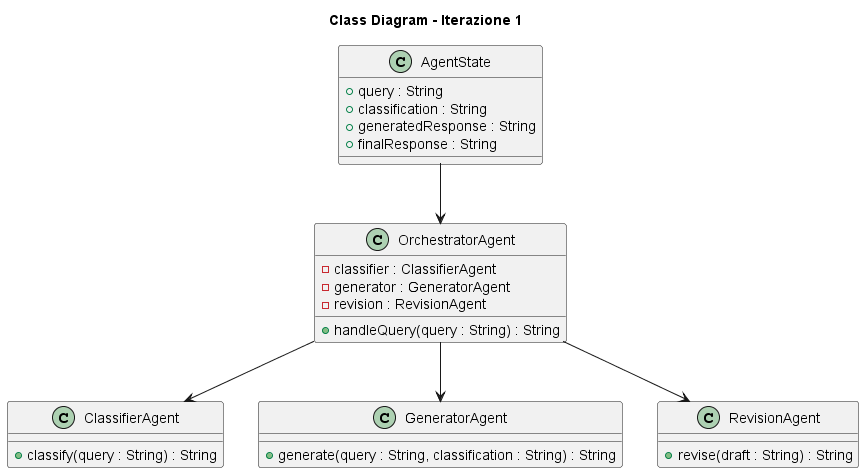

The diagram above was rendered by PlantUML. Its source (embedded in the PNG):
@startuml
title Class Diagram - Iterazione 1

class OrchestratorAgent {
    - classifier : ClassifierAgent
    - generator : GeneratorAgent
    - revision : RevisionAgent
    + handleQuery(query : String) : String
}

class ClassifierAgent {
    + classify(query : String) : String
}

class GeneratorAgent {
    + generate(query : String, classification : String) : String
}

class RevisionAgent {
    + revise(draft : String) : String
}

class AgentState {
    + query : String
    + classification : String
    + generatedResponse : String
    + finalResponse : String
}

OrchestratorAgent --> ClassifierAgent
OrchestratorAgent --> GeneratorAgent
OrchestratorAgent --> RevisionAgent

AgentState --> OrchestratorAgent

@enduml